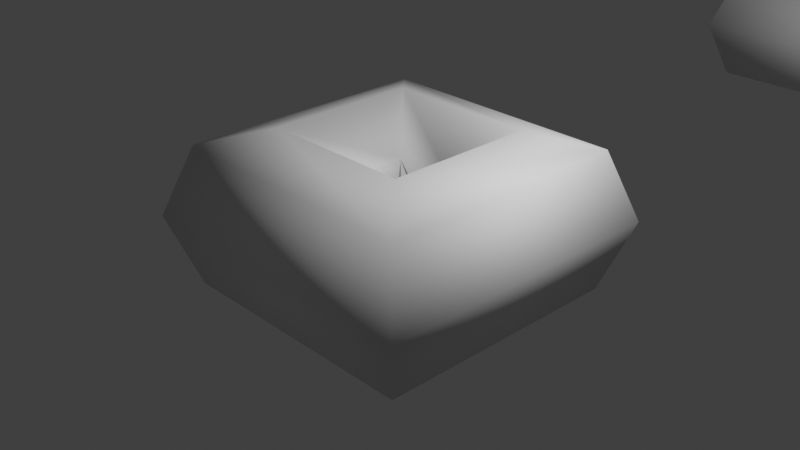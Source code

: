 # Source: quadrilateral.blend  (saved by Blender 3.0.20; exported with 4.5.12 LTS)
import bpy
from mathutils import Matrix  # noqa: F401  (used for matrix-valued properties, if any)

bpy.ops.wm.read_factory_settings(use_empty=True)
scene = bpy.context.scene
scene.name = 'Scene'

# ---- collections
col_collection = bpy.data.collections.new('Collection'); scene.collection.children.link(col_collection)

# ---- materials (node trees are filled in below, after node groups)
mat_material = bpy.data.materials.new('Material')
mat_material.alpha_threshold = 0.0
mat_material.use_transparent_shadow = False
mat_material.line_color = (0.0, 0.0, 0.0, 1.0)

# ---- node groups
ng_geometry_nodes = bpy.data.node_groups.new('Geometry Nodes', 'GeometryNodeTree')
_s = ng_geometry_nodes.interface.new_socket(name='Geometry', in_out='OUTPUT', socket_type='NodeSocketGeometry')
_s = ng_geometry_nodes.interface.new_socket(name='Geometry', in_out='INPUT', socket_type='NodeSocketGeometry')
ng_geometry_nodes.is_modifier = True
_N = ng_geometry_nodes.nodes; _L = ng_geometry_nodes.links
n0 = _N.new('NodeGroupOutput'); n0.name = 'Group Output'; n0.location = (200, 0)
n1 = _N.new('GeometryNodeCurveToMesh'); n1.name = 'Curve to Mesh'; n1.location = (-20, 70)
n2 = _N.new('GeometryNodeCurvePrimitiveCircle'); n2.name = 'Curve Circle'; n2.location = (-285, -36)
n2.inputs[0].default_value = 7
n3 = _N.new('GeometryNodeCurvePrimitiveQuadrilateral'); n3.name = 'Quadrilateral'; n3.location = (-302, 97)
n3.inputs[7].default_value = (-1.0, 1.0, 0.0)
n3.inputs[8].default_value = (1.0, 1.0, 0.0)
n3.inputs[9].default_value = (1.0, -1.0, 0.0)
n3.inputs[10].default_value = (-1.0, -1.0, 0.0)
n4 = _N.new('GeometryNodeInputNamedAttribute'); n4.name = 'Named Attribute'; n4.location = (-45, 70)
n4.inputs[0].default_value = 'radius'
n5 = _N.new('GeometryNodeSwitch'); n5.name = 'Switch'; n5.location = (-45, 70)
n5.input_type = 'FLOAT'
n5.inputs[1].default_value = 1.0
n6 = _N.new('GeometryNodeRealizeInstances'); n6.name = 'Realize Instances'; n6.location = (0, 0)
n7 = _N.new('GeometryNodeRealizeInstances'); n7.name = 'Realize Instances.001'; n7.location = (0, 0)
_L.new(n1.outputs[0], n0.inputs[0])
_L.new(n7.outputs[0], n1.inputs[1])
_L.new(n6.outputs[0], n1.inputs[0])
_L.new(n4.outputs[1], n5.inputs[0])
_L.new(n4.outputs[0], n5.inputs[2])
_L.new(n5.outputs[0], n1.inputs[2])
_L.new(n3.outputs[0], n6.inputs[0])
_L.new(n2.outputs[0], n7.inputs[0])
n0.is_active_output = True

# ---- material node trees
mat_material.use_nodes = True; mat_material.node_tree.nodes.clear()
_N = mat_material.node_tree.nodes; _L = mat_material.node_tree.links
n0 = _N.new('ShaderNodeOutputMaterial'); n0.name = 'Material Output'; n0.location = (300, 300)
n1 = _N.new('ShaderNodeBsdfPrincipled'); n1.name = 'Principled BSDF'; n1.location = (10, 300)
n1.distribution = 'GGX'
n1.subsurface_method = 'BURLEY'
n1.inputs[2].default_value = 0.4
n1.inputs[3].default_value = 1.45
n1.inputs[27].default_value = (0.0, 0.0, 0.0, 1.0)
n1.inputs[28].default_value = 1.0
_L.new(n1.outputs[0], n0.inputs[0])
n0.is_active_output = True

# ---- world
world_world = bpy.data.worlds.new('World'); scene.world = world_world
world_world.use_nodes = True; world_world.node_tree.nodes.clear()
_N = world_world.node_tree.nodes; _L = world_world.node_tree.links
n0 = _N.new('ShaderNodeOutputWorld'); n0.name = 'World Output'; n0.location = (300, 300)
n1 = _N.new('ShaderNodeBackground'); n1.name = 'Background'; n1.location = (10, 300)
n1.inputs[0].default_value = (0.05088, 0.05088, 0.05088, 1.0)
_L.new(n1.outputs[0], n0.inputs[0])
n0.is_active_output = True
world_world.color = (0.05088, 0.05088, 0.05088)
world_world.use_sun_shadow = False
world_world.sun_shadow_jitter_overblur = 0.0

# ---- cameras
cam_camera = bpy.data.cameras.new('Camera')
cam_camera.clip_end = 100.0
cam_camera.ortho_scale = 7.314

# ---- lights
light_light = bpy.data.lights.new('Light', 'POINT')
light_light.transmission_factor = 0.0
light_light.energy = 1000.0
light_light.shadow_soft_size = 0.1
light_light.shadow_maximum_resolution = 0.006
light_light.use_absolute_resolution = True

# ---- meshes
me_cube = bpy.data.meshes.new('Cube')
me_cube.from_pydata([(1.0, 1.0, 1.0), (1.0, 1.0, -1.0), (1.0, -1.0, 1.0), (1.0, -1.0, -1.0), (-1.0, 1.0, 1.0), (-1.0, 1.0, -1.0), (-1.0, -1.0, 1.0), (-1.0, -1.0, -1.0)], [], [(0, 4, 6, 2), (3, 2, 6, 7), (7, 6, 4, 5), (5, 1, 3, 7), (1, 0, 2, 3), (5, 4, 0, 1)])
_uv = me_cube.uv_layers.new(name='UVMap')
_uv.uv.foreach_set('vector', [0.625, 0.5, 0.875, 0.5, 0.875, 0.75, 0.625, 0.75, 0.375, 0.75, 0.625, 0.75, 0.625, 1.0, 0.375, 1.0, 0.375, 0.0, 0.625, 0.0, 0.625, 0.25, 0.375, 0.25, 0.125, 0.5, 0.375, 0.5, 0.375, 0.75, 0.125, 0.75, 0.375, 0.5, 0.625, 0.5, 0.625, 0.75, 0.375, 0.75, 0.375, 0.25, 0.625, 0.25, 0.625, 0.5, 0.375, 0.5])
me_cube.materials.append(mat_material)
me_cube.use_remesh_preserve_volume = False
me_cube.use_remesh_preserve_attributes = False
me_cube.use_mirror_vertex_groups = False
me_cube.update()
me_cube_001 = bpy.data.meshes.new('Cube.001')
me_cube_001.from_pydata([(1.707, 1.707, 0.0), (1.441, 1.441, -0.7818), (0.8427, 0.8427, -0.9749), (0.3629, 0.3629, -0.4339), (0.3629, 0.3629, 0.4339), (0.8427, 0.8427, 0.9749), (1.441, 1.441, 0.7818), (-1.707, 1.707, 0.0), (-1.441, 1.441, -0.7818), (-0.8427, 0.8427, -0.9749), (-0.3629, 0.3629, -0.4339), (-0.3629, 0.3629, 0.4339), (-0.8427, 0.8427, 0.9749), (-1.441, 1.441, 0.7818), (-1.707, -1.707, 0.0), (-1.441, -1.441, -0.7818), (-0.8427, -0.8427, -0.9749), (-0.3629, -0.3629, -0.4339), (-0.3629, -0.3629, 0.4339), (-0.8427, -0.8427, 0.9749), (-1.441, -1.441, 0.7818), (1.707, -1.707, 0.0), (1.441, -1.441, -0.7818), (0.8427, -0.8427, -0.9749), (0.3629, -0.3629, -0.4339), (0.3629, -0.3629, 0.4339), (0.8427, -0.8427, 0.9749), (1.441, -1.441, 0.7818)], [], [(0, 1, 8, 7), (1, 2, 9, 8), (2, 3, 10, 9), (3, 4, 11, 10), (4, 5, 12, 11), (5, 6, 13, 12), (6, 0, 7, 13), (7, 8, 15, 14), (8, 9, 16, 15), (9, 10, 17, 16), (10, 11, 18, 17), (11, 12, 19, 18), (12, 13, 20, 19), (13, 7, 14, 20), (14, 15, 22, 21), (15, 16, 23, 22), (16, 17, 24, 23), (17, 18, 25, 24), (18, 19, 26, 25), (19, 20, 27, 26), (20, 14, 21, 27), (21, 22, 1, 0), (22, 23, 2, 1), (23, 24, 3, 2), (24, 25, 4, 3), (25, 26, 5, 4), (26, 27, 6, 5), (27, 21, 0, 6)])
me_cube_001.polygons.foreach_set('use_smooth', [True] * 28)
me_cube_001.materials.append(None)
me_cube_001.use_remesh_preserve_volume = False
me_cube_001.use_remesh_preserve_attributes = False
me_cube_001.use_mirror_vertex_groups = False
me_cube_001.update()

# ---- objects
ob_test_object = bpy.data.objects.new('test_object', me_cube)
ob_light = bpy.data.objects.new('Light', light_light)
ob_camera = bpy.data.objects.new('Camera', cam_camera)
ob_expected_object = bpy.data.objects.new('expected_object', me_cube_001)

# ---- transforms, parenting, visibility, modifiers, constraints
ob_test_object.location = (0.0, 0.0, 0.0)
ob_test_object.lock_rotations_4d = False
ob_test_object.empty_display_type = 'ARROWS'
ob_test_object.lineart.crease_threshold = 0.0
_m = ob_test_object.modifiers.new('GeometryNodes', 'NODES')
_m.node_group = ng_geometry_nodes
ob_light.location = (4.076, 1.005, 5.904)
ob_light.rotation_euler = (0.6503, 0.05522, 1.866)
ob_light.lock_rotations_4d = False
ob_light.empty_display_type = 'ARROWS'
ob_light.color = (0.0, 0.0, 0.0, 0.0)
ob_light.lineart.crease_threshold = 0.0
ob_camera.location = (7.359, -6.926, 4.958)
ob_camera.rotation_euler = (1.109, 0.0, 0.8149)
ob_camera.lock_rotations_4d = False
ob_camera.empty_display_type = 'ARROWS'
ob_camera.color = (0.0, 0.0, 0.0, 0.0)
ob_camera.display_type = 'WIRE'
ob_camera.lineart.crease_threshold = 0.0
ob_expected_object.location = (0.0, 10.0, 0.0)
ob_expected_object.lock_rotations_4d = False
ob_expected_object.empty_display_type = 'ARROWS'
ob_expected_object.lineart.crease_threshold = 0.0

# ---- collection membership
col_collection.objects.link(ob_test_object)
col_collection.objects.link(ob_light)
col_collection.objects.link(ob_camera)
col_collection.objects.link(ob_expected_object)

# ---- scene / render settings (as saved in the file)
scene.camera = ob_camera
scene.frame_start = 1; scene.frame_end = 250; scene.frame_set(1)
scene.render.engine = 'BLENDER_EEVEE_NEXT'
scene.cycles.use_denoising = False
scene.cycles.samples = 128
scene.cycles.sampling_pattern = 'TABULATED_SOBOL'
scene.cycles.use_adaptive_sampling = False
scene.cycles.use_light_tree = False
scene.view_settings.view_transform = 'Standard'
bpy.context.view_layer.update()
